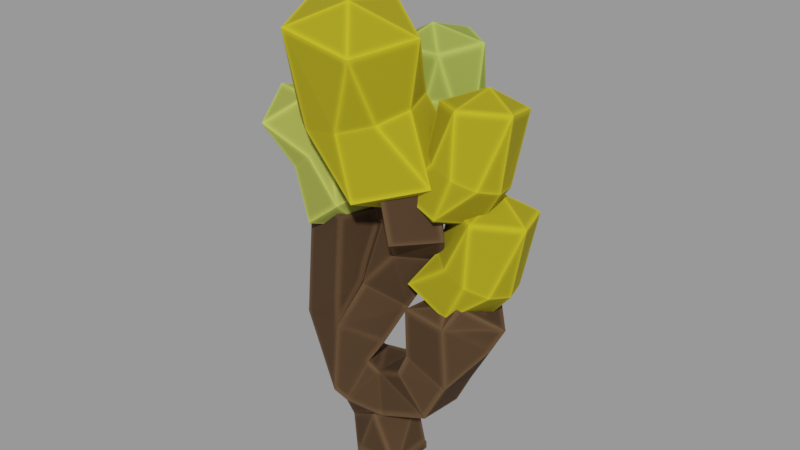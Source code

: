 # Source: low_poly_fire_tree_01fc120f-7a24-4b97-b8af-ad42215e25c2.blend  (saved by Blender 3.3.6; exported with 4.5.12 LTS)
import bpy
from mathutils import Matrix  # noqa: F401  (used for matrix-valued properties, if any)

bpy.ops.wm.read_factory_settings(use_empty=True)
scene = bpy.context.scene
scene.name = 'upload'

# ---- collections
col_low_poly_fire_tree = bpy.data.collections.new('Low Poly Fire Tree'); scene.collection.children.link(col_low_poly_fire_tree)

# ---- materials (node trees are filled in below, after node groups)
mat_lp_wood = bpy.data.materials.new('LP_wood')
mat_lp_wood.use_transparent_shadow = False
mat_lp_bark = bpy.data.materials.new('LP_bark')
mat_lp_bark.use_transparent_shadow = False

# ---- material node trees
mat_lp_wood.use_nodes = True; mat_lp_wood.node_tree.nodes.clear()
_N = mat_lp_wood.node_tree.nodes; _L = mat_lp_wood.node_tree.links
n0 = _N.new('ShaderNodeOutputMaterial'); n0.name = 'Material Output'; n0.location = (1722, 300)
n1 = _N.new('ShaderNodeValToRGB'); n1.name = 'ColorRamp'; n1.location = (505, 352)
while len(n1.color_ramp.elements) > 1: n1.color_ramp.elements.remove(n1.color_ramp.elements[-1])
n1.color_ramp.elements[0].position = 0.9672; n1.color_ramp.elements[0].color = (1.0, 1.0, 1.0, 1.0)
_e = n1.color_ramp.elements.new(1.0); _e.color = (0.0, 0.0, 0.0, 1.0)
n2 = _N.new('ShaderNodeVectorMath'); n2.name = 'Vector Math'; n2.location = (332, 352)
n2.operation = 'DOT_PRODUCT'
n3 = _N.new('ShaderNodeBevel'); n3.name = 'Bevel'; n3.location = (150, 354)
n3.samples = 8
n3.inputs[0].default_value = 0.1
n4 = _N.new('ShaderNodeNewGeometry'); n4.name = 'Geometry'; n4.location = (-65, 231)
n5 = _N.new('ShaderNodeObjectInfo'); n5.name = 'Object Info'; n5.location = (327, -78)
n6 = _N.new('ShaderNodeHueSaturation'); n6.name = 'Hue Saturation Value'; n6.location = (1175, 297)
n6.inputs[2].default_value = 0.6
n7 = _N.new('ShaderNodeBump'); n7.name = 'Bump'; n7.location = (1180, 82)
n7.inputs[0].default_value = 0.1
n7.inputs[1].default_value = 1.0
n7.inputs[2].default_value = 1.0
n8 = _N.new('ShaderNodeBsdfPrincipled'); n8.name = 'Principled BSDF'; n8.location = (1380, 296)
n8.distribution = 'GGX'
n8.subsurface_method = 'BURLEY'
n8.inputs[2].default_value = 0.9
n8.inputs[3].default_value = 1.45
n8.inputs[13].default_value = 0.2
n8.inputs[27].default_value = (0.0, 0.0, 0.0, 1.0)
n8.inputs[28].default_value = 1.0
n9 = _N.new('ShaderNodeMix'); n9.name = 'Mix'; n9.location = (834, 309)
n9.data_type = 'RGBA'
n9.blend_type = 'MULTIPLY'
n9.inputs[0].default_value = 0.4
n10 = _N.new('ShaderNodeValToRGB'); n10.name = 'ColorRamp.001'; n10.location = (507, -80)
n10.color_ramp.interpolation = 'EASE'
while len(n10.color_ramp.elements) > 1: n10.color_ramp.elements.remove(n10.color_ramp.elements[-1])
n10.color_ramp.elements[0].position = 0.0; n10.color_ramp.elements[0].color = (0.5201, 1.0, 0.1668, 1.0)
_e = n10.color_ramp.elements.new(0.2136); _e.color = (0.8972, 1.0, 0.1672, 1.0)
_e = n10.color_ramp.elements.new(0.4659); _e.color = (0.3979, 1.0, 0.2372, 1.0)
_e = n10.color_ramp.elements.new(0.7409); _e.color = (1.0, 0.8394, 0.02487, 1.0)
_L.new(n2.outputs[1], n1.inputs[0])
_L.new(n3.outputs[0], n2.inputs[0])
_L.new(n4.outputs[1], n2.inputs[1])
_L.new(n1.outputs[0], n9.inputs[7])
_L.new(n4.outputs[1], n3.inputs[1])
_L.new(n9.outputs[2], n6.inputs[4])
_L.new(n9.outputs[2], n7.inputs[3])
_L.new(n8.outputs[0], n0.inputs[0])
_L.new(n6.outputs[0], n8.inputs[0])
_L.new(n5.outputs[5], n10.inputs[0])
_L.new(n10.outputs[0], n9.inputs[6])
n0.is_active_output = True
mat_lp_bark.use_nodes = True; mat_lp_bark.node_tree.nodes.clear()
_N = mat_lp_bark.node_tree.nodes; _L = mat_lp_bark.node_tree.links
n0 = _N.new('ShaderNodeOutputMaterial'); n0.name = 'Material Output'; n0.location = (1722, 300)
n1 = _N.new('ShaderNodeValToRGB'); n1.name = 'ColorRamp'; n1.location = (505, 352)
while len(n1.color_ramp.elements) > 1: n1.color_ramp.elements.remove(n1.color_ramp.elements[-1])
n1.color_ramp.elements[0].position = 0.9672; n1.color_ramp.elements[0].color = (1.0, 1.0, 1.0, 1.0)
_e = n1.color_ramp.elements.new(1.0); _e.color = (0.0, 0.0, 0.0, 1.0)
n2 = _N.new('ShaderNodeVectorMath'); n2.name = 'Vector Math'; n2.location = (332, 352)
n2.operation = 'DOT_PRODUCT'
n3 = _N.new('ShaderNodeBevel'); n3.name = 'Bevel'; n3.location = (150, 354)
n3.samples = 8
n3.inputs[0].default_value = 0.1
n4 = _N.new('ShaderNodeNewGeometry'); n4.name = 'Geometry'; n4.location = (-65, 231)
n5 = _N.new('ShaderNodeHueSaturation'); n5.name = 'Hue Saturation Value'; n5.location = (1175, 297)
n5.inputs[2].default_value = 0.4
n6 = _N.new('ShaderNodeBump'); n6.name = 'Bump'; n6.location = (1180, 82)
n6.inputs[0].default_value = 0.1
n6.inputs[1].default_value = 1.0
n6.inputs[2].default_value = 1.0
n7 = _N.new('ShaderNodeBsdfPrincipled'); n7.name = 'Principled BSDF'; n7.location = (1380, 296)
n7.distribution = 'GGX'
n7.subsurface_method = 'BURLEY'
n7.inputs[2].default_value = 0.9
n7.inputs[3].default_value = 1.45
n7.inputs[13].default_value = 0.2
n7.inputs[27].default_value = (0.0, 0.0, 0.0, 1.0)
n7.inputs[28].default_value = 1.0
n8 = _N.new('ShaderNodeObjectInfo'); n8.name = 'Object Info'; n8.location = (316, 88)
n9 = _N.new('ShaderNodeValToRGB'); n9.name = 'ColorRamp.001'; n9.location = (495, 86)
n9.color_ramp.interpolation = 'CONSTANT'
while len(n9.color_ramp.elements) > 1: n9.color_ramp.elements.remove(n9.color_ramp.elements[-1])
n9.color_ramp.elements[0].position = 0.0; n9.color_ramp.elements[0].color = (0.5201, 1.0, 0.1668, 1.0)
_e = n9.color_ramp.elements.new(0.3818); _e.color = (0.8972, 1.0, 0.1672, 1.0)
_e = n9.color_ramp.elements.new(0.7409); _e.color = (1.0, 0.6678, 0.06081, 1.0)
n10 = _N.new('ShaderNodeMix'); n10.name = 'Mix'; n10.location = (834, 309)
n10.data_type = 'RGBA'
n10.blend_type = 'MULTIPLY'
n10.inputs[0].default_value = 0.4
n10.inputs[6].default_value = (0.2735, 0.1542, 0.0757, 1.0)
_L.new(n2.outputs[1], n1.inputs[0])
_L.new(n3.outputs[0], n2.inputs[0])
_L.new(n4.outputs[1], n2.inputs[1])
_L.new(n1.outputs[0], n10.inputs[7])
_L.new(n4.outputs[1], n3.inputs[1])
_L.new(n10.outputs[2], n5.inputs[4])
_L.new(n10.outputs[2], n6.inputs[3])
_L.new(n7.outputs[0], n0.inputs[0])
_L.new(n5.outputs[0], n7.inputs[0])
_L.new(n8.outputs[5], n9.inputs[0])
n0.is_active_output = True

# ---- meshes
me_icosphere_040 = bpy.data.meshes.new('Icosphere.040')
me_icosphere_040.from_pydata([(0.0, 0.0, -1.0), (0.7236, -0.5257, -0.4472), (-0.2764, -0.8506, -0.4472), (-0.8944, 0.0, -0.4472), (-0.2764, 0.8506, -0.4472), (0.7236, 0.5257, -0.4472), (0.2872, -0.8185, 1.991), (-0.6822, -0.5784, 1.662), (-0.6782, 0.4234, 1.343), (0.2936, 0.8025, 1.475), (0.8903, 0.03493, 1.875), (0.02423, 0.181, 1.992), (0.1546, -1.123, 0.4965), (-0.3454, -0.9603, 0.4965), (-0.6544, -0.5349, 0.4965), (-0.6544, -0.00923, 0.4965), (0.9636, -0.5349, 0.4965), (0.6546, -0.9603, 0.4965), (0.1546, 0.5786, 0.4965), (-0.3454, 0.4161, 0.4965), (0.6546, 0.4161, 0.4965), (0.9636, -0.00923, 0.4965)], [], [(0, 1, 2), (1, 0, 5), (0, 2, 3), (0, 3, 4), (0, 4, 5), (16, 21, 10), (2, 1, 17, 12), (3, 2, 13, 14), (19, 15, 8), (20, 18, 9), (1, 16, 17), (2, 12, 13), (3, 14, 15), (19, 8, 9, 18), (20, 9, 10, 21), (6, 10, 11), (7, 6, 11), (8, 7, 11), (9, 8, 11), (10, 9, 11), (4, 19, 18), (13, 12, 6, 7), (15, 14, 7, 8), (12, 17, 6), (17, 16, 10, 6), (14, 13, 7), (4, 3, 15, 19), (5, 20, 21), (5, 4, 18, 20), (1, 5, 21, 16)])
_uv = me_icosphere_040.uv_layers.new(name='UVMap')
_uv.uv.foreach_set('vector', [0.1818, 0.0, 0.2727, 0.1575, 0.09091, 0.1575, 0.2727, 0.1575, 0.3636, 0.0, 0.4545, 0.1575, 0.9091, 0.0, 1.0, 0.1575, 0.8182, 0.1575, 0.7273, 0.0, 0.8182, 0.1575, 0.6364, 0.1575, 0.5455, 0.0, 0.6364, 0.1575, 0.4545, 0.1575, 0.3182, 0.2362, 0.4091, 0.2362, 0.3636, 0.3149, 0.09091, 0.1575, 0.2727, 0.1575, 0.2273, 0.2362, 0.1364, 0.2362, 0.8182, 0.1575, 1.0, 0.1575, 0.9545, 0.2362, 0.8636, 0.2362, 0.6818, 0.2362, 0.7727, 0.2362, 0.7273, 0.3149, 0.5, 0.2362, 0.5909, 0.2362, 0.5455, 0.3149, 0.2727, 0.1575, 0.3182, 0.2362, 0.2273, 0.2362, 0.09091, 0.1575, 0.1364, 0.2362, 0.04546, 0.2362, 0.8182, 0.1575, 0.8636, 0.2362, 0.7727, 0.2362, 0.6818, 0.2362, 0.7273, 0.3149, 0.5455, 0.3149, 0.5909, 0.2362, 0.5, 0.2362, 0.5455, 0.3149, 0.3636, 0.3149, 0.4091, 0.2362, 0.1818, 0.3149, 0.3636, 0.3149, 0.2727, 0.4724, 0.0, 0.3149, 0.1818, 0.3149, 0.09091, 0.4724, 0.7273, 0.3149, 0.9091, 0.3149, 0.8182, 0.4724, 0.5455, 0.3149, 0.7273, 0.3149, 0.6364, 0.4724, 0.3636, 0.3149, 0.5455, 0.3149, 0.4545, 0.4724, 0.6364, 0.1575, 0.6818, 0.2362, 0.5909, 0.2362, 0.04546, 0.2362, 0.1364, 0.2362, 0.1818, 0.3149, 0.0, 0.3149, 0.7727, 0.2362, 0.8636, 0.2362, 0.9091, 0.3149, 0.7273, 0.3149, 0.1364, 0.2362, 0.2273, 0.2362, 0.1818, 0.3149, 0.2273, 0.2362, 0.3182, 0.2362, 0.3636, 0.3149, 0.1818, 0.3149, 0.8636, 0.2362, 0.9545, 0.2362, 0.9091, 0.3149, 0.6364, 0.1575, 0.8182, 0.1575, 0.7727, 0.2362, 0.6818, 0.2362, 0.4545, 0.1575, 0.5, 0.2362, 0.4091, 0.2362, 0.4545, 0.1575, 0.6364, 0.1575, 0.5909, 0.2362, 0.5, 0.2362, 0.2727, 0.1575, 0.4545, 0.1575, 0.4091, 0.2362, 0.3182, 0.2362])
me_icosphere_040.materials.append(mat_lp_wood)
me_icosphere_040.update()
me_icosphere_039 = bpy.data.meshes.new('Icosphere.039')
me_icosphere_039.from_pydata([(0.0, 0.0, -1.0), (0.7236, -0.5257, -0.4472), (-0.2764, -0.8506, -0.4472), (-0.8944, 0.0, -0.4472), (-0.2764, 0.8506, -0.4472), (0.7236, 0.5257, -0.4472), (0.2872, -0.8185, 1.991), (-0.6822, -0.5784, 1.662), (-0.6782, 0.4234, 1.343), (0.2936, 0.8025, 1.475), (0.8903, 0.03493, 1.875), (0.02423, 0.181, 1.992), (0.1546, -1.123, 0.4965), (-0.3454, -0.9603, 0.4965), (-0.6544, -0.5349, 0.4965), (-0.6544, -0.00923, 0.4965), (0.9636, -0.5349, 0.4965), (0.6546, -0.9603, 0.4965), (0.1546, 0.5786, 0.4965), (-0.3454, 0.4161, 0.4965), (0.6546, 0.4161, 0.4965), (0.9636, -0.00923, 0.4965)], [], [(0, 1, 2), (1, 0, 5), (0, 2, 3), (0, 3, 4), (0, 4, 5), (16, 21, 10), (2, 1, 17, 12), (3, 2, 13, 14), (19, 15, 8), (20, 18, 9), (1, 16, 17), (2, 12, 13), (3, 14, 15), (19, 8, 9, 18), (20, 9, 10, 21), (6, 10, 11), (7, 6, 11), (8, 7, 11), (9, 8, 11), (10, 9, 11), (4, 19, 18), (13, 12, 6, 7), (15, 14, 7, 8), (12, 17, 6), (17, 16, 10, 6), (14, 13, 7), (4, 3, 15, 19), (5, 20, 21), (5, 4, 18, 20), (1, 5, 21, 16)])
_uv = me_icosphere_039.uv_layers.new(name='UVMap')
_uv.uv.foreach_set('vector', [0.1818, 0.0, 0.2727, 0.1575, 0.09091, 0.1575, 0.2727, 0.1575, 0.3636, 0.0, 0.4545, 0.1575, 0.9091, 0.0, 1.0, 0.1575, 0.8182, 0.1575, 0.7273, 0.0, 0.8182, 0.1575, 0.6364, 0.1575, 0.5455, 0.0, 0.6364, 0.1575, 0.4545, 0.1575, 0.3182, 0.2362, 0.4091, 0.2362, 0.3636, 0.3149, 0.09091, 0.1575, 0.2727, 0.1575, 0.2273, 0.2362, 0.1364, 0.2362, 0.8182, 0.1575, 1.0, 0.1575, 0.9545, 0.2362, 0.8636, 0.2362, 0.6818, 0.2362, 0.7727, 0.2362, 0.7273, 0.3149, 0.5, 0.2362, 0.5909, 0.2362, 0.5455, 0.3149, 0.2727, 0.1575, 0.3182, 0.2362, 0.2273, 0.2362, 0.09091, 0.1575, 0.1364, 0.2362, 0.04546, 0.2362, 0.8182, 0.1575, 0.8636, 0.2362, 0.7727, 0.2362, 0.6818, 0.2362, 0.7273, 0.3149, 0.5455, 0.3149, 0.5909, 0.2362, 0.5, 0.2362, 0.5455, 0.3149, 0.3636, 0.3149, 0.4091, 0.2362, 0.1818, 0.3149, 0.3636, 0.3149, 0.2727, 0.4724, 0.0, 0.3149, 0.1818, 0.3149, 0.09091, 0.4724, 0.7273, 0.3149, 0.9091, 0.3149, 0.8182, 0.4724, 0.5455, 0.3149, 0.7273, 0.3149, 0.6364, 0.4724, 0.3636, 0.3149, 0.5455, 0.3149, 0.4545, 0.4724, 0.6364, 0.1575, 0.6818, 0.2362, 0.5909, 0.2362, 0.04546, 0.2362, 0.1364, 0.2362, 0.1818, 0.3149, 0.0, 0.3149, 0.7727, 0.2362, 0.8636, 0.2362, 0.9091, 0.3149, 0.7273, 0.3149, 0.1364, 0.2362, 0.2273, 0.2362, 0.1818, 0.3149, 0.2273, 0.2362, 0.3182, 0.2362, 0.3636, 0.3149, 0.1818, 0.3149, 0.8636, 0.2362, 0.9545, 0.2362, 0.9091, 0.3149, 0.6364, 0.1575, 0.8182, 0.1575, 0.7727, 0.2362, 0.6818, 0.2362, 0.4545, 0.1575, 0.5, 0.2362, 0.4091, 0.2362, 0.4545, 0.1575, 0.6364, 0.1575, 0.5909, 0.2362, 0.5, 0.2362, 0.2727, 0.1575, 0.4545, 0.1575, 0.4091, 0.2362, 0.3182, 0.2362])
me_icosphere_039.materials.append(mat_lp_wood)
me_icosphere_039.update()
me_icosphere_038 = bpy.data.meshes.new('Icosphere.038')
me_icosphere_038.from_pydata([(0.0, 0.0, -1.0), (0.7236, -0.5257, -0.4472), (-0.2764, -0.8506, -0.4472), (-0.8944, 0.0, -0.4472), (-0.2764, 0.8506, -0.4472), (0.7236, 0.5257, -0.4472), (0.2872, -0.8185, 1.991), (-0.6822, -0.5784, 1.662), (-0.6782, 0.4234, 1.343), (0.2936, 0.8025, 1.475), (0.8903, 0.03493, 1.875), (0.02423, 0.181, 1.992), (0.1546, -1.123, 0.4965), (-0.3454, -0.9603, 0.4965), (-0.6544, -0.5349, 0.4965), (-0.6544, -0.00923, 0.4965), (0.9636, -0.5349, 0.4965), (0.6546, -0.9603, 0.4965), (0.1546, 0.5786, 0.4965), (-0.3454, 0.4161, 0.4965), (0.6546, 0.4161, 0.4965), (0.9636, -0.00923, 0.4965)], [], [(0, 1, 2), (1, 0, 5), (0, 2, 3), (0, 3, 4), (0, 4, 5), (16, 21, 10), (2, 1, 17, 12), (3, 2, 13, 14), (19, 15, 8), (20, 18, 9), (1, 16, 17), (2, 12, 13), (3, 14, 15), (19, 8, 9, 18), (20, 9, 10, 21), (6, 10, 11), (7, 6, 11), (8, 7, 11), (9, 8, 11), (10, 9, 11), (4, 19, 18), (13, 12, 6, 7), (15, 14, 7, 8), (12, 17, 6), (17, 16, 10, 6), (14, 13, 7), (4, 3, 15, 19), (5, 20, 21), (5, 4, 18, 20), (1, 5, 21, 16)])
_uv = me_icosphere_038.uv_layers.new(name='UVMap')
_uv.uv.foreach_set('vector', [0.1818, 0.0, 0.2727, 0.1575, 0.09091, 0.1575, 0.2727, 0.1575, 0.3636, 0.0, 0.4545, 0.1575, 0.9091, 0.0, 1.0, 0.1575, 0.8182, 0.1575, 0.7273, 0.0, 0.8182, 0.1575, 0.6364, 0.1575, 0.5455, 0.0, 0.6364, 0.1575, 0.4545, 0.1575, 0.3182, 0.2362, 0.4091, 0.2362, 0.3636, 0.3149, 0.09091, 0.1575, 0.2727, 0.1575, 0.2273, 0.2362, 0.1364, 0.2362, 0.8182, 0.1575, 1.0, 0.1575, 0.9545, 0.2362, 0.8636, 0.2362, 0.6818, 0.2362, 0.7727, 0.2362, 0.7273, 0.3149, 0.5, 0.2362, 0.5909, 0.2362, 0.5455, 0.3149, 0.2727, 0.1575, 0.3182, 0.2362, 0.2273, 0.2362, 0.09091, 0.1575, 0.1364, 0.2362, 0.04546, 0.2362, 0.8182, 0.1575, 0.8636, 0.2362, 0.7727, 0.2362, 0.6818, 0.2362, 0.7273, 0.3149, 0.5455, 0.3149, 0.5909, 0.2362, 0.5, 0.2362, 0.5455, 0.3149, 0.3636, 0.3149, 0.4091, 0.2362, 0.1818, 0.3149, 0.3636, 0.3149, 0.2727, 0.4724, 0.0, 0.3149, 0.1818, 0.3149, 0.09091, 0.4724, 0.7273, 0.3149, 0.9091, 0.3149, 0.8182, 0.4724, 0.5455, 0.3149, 0.7273, 0.3149, 0.6364, 0.4724, 0.3636, 0.3149, 0.5455, 0.3149, 0.4545, 0.4724, 0.6364, 0.1575, 0.6818, 0.2362, 0.5909, 0.2362, 0.04546, 0.2362, 0.1364, 0.2362, 0.1818, 0.3149, 0.0, 0.3149, 0.7727, 0.2362, 0.8636, 0.2362, 0.9091, 0.3149, 0.7273, 0.3149, 0.1364, 0.2362, 0.2273, 0.2362, 0.1818, 0.3149, 0.2273, 0.2362, 0.3182, 0.2362, 0.3636, 0.3149, 0.1818, 0.3149, 0.8636, 0.2362, 0.9545, 0.2362, 0.9091, 0.3149, 0.6364, 0.1575, 0.8182, 0.1575, 0.7727, 0.2362, 0.6818, 0.2362, 0.4545, 0.1575, 0.5, 0.2362, 0.4091, 0.2362, 0.4545, 0.1575, 0.6364, 0.1575, 0.5909, 0.2362, 0.5, 0.2362, 0.2727, 0.1575, 0.4545, 0.1575, 0.4091, 0.2362, 0.3182, 0.2362])
me_icosphere_038.materials.append(mat_lp_wood)
me_icosphere_038.update()
me_icosphere_037 = bpy.data.meshes.new('Icosphere.037')
me_icosphere_037.from_pydata([(0.0, 0.0, -1.0), (0.7236, -0.5257, -0.4472), (-0.2764, -0.8506, -0.4472), (-0.8944, 0.0, -0.4472), (-0.2764, 0.8506, -0.4472), (0.7236, 0.5257, -0.4472), (0.2872, -0.8185, 1.991), (-0.6822, -0.5784, 1.662), (-0.6782, 0.4234, 1.343), (0.2936, 0.8025, 1.475), (0.8903, 0.03493, 1.875), (0.02423, 0.181, 1.992), (0.1546, -1.123, 0.4965), (-0.3454, -0.9603, 0.4965), (-0.6544, -0.5349, 0.4965), (-0.6544, -0.00923, 0.4965), (0.9636, -0.5349, 0.4965), (0.6546, -0.9603, 0.4965), (0.1546, 0.5786, 0.4965), (-0.3454, 0.4161, 0.4965), (0.6546, 0.4161, 0.4965), (0.9636, -0.00923, 0.4965)], [], [(0, 1, 2), (1, 0, 5), (0, 2, 3), (0, 3, 4), (0, 4, 5), (16, 21, 10), (2, 1, 17, 12), (3, 2, 13, 14), (19, 15, 8), (20, 18, 9), (1, 16, 17), (2, 12, 13), (3, 14, 15), (19, 8, 9, 18), (20, 9, 10, 21), (6, 10, 11), (7, 6, 11), (8, 7, 11), (9, 8, 11), (10, 9, 11), (4, 19, 18), (13, 12, 6, 7), (15, 14, 7, 8), (12, 17, 6), (17, 16, 10, 6), (14, 13, 7), (4, 3, 15, 19), (5, 20, 21), (5, 4, 18, 20), (1, 5, 21, 16)])
_uv = me_icosphere_037.uv_layers.new(name='UVMap')
_uv.uv.foreach_set('vector', [0.1818, 0.0, 0.2727, 0.1575, 0.09091, 0.1575, 0.2727, 0.1575, 0.3636, 0.0, 0.4545, 0.1575, 0.9091, 0.0, 1.0, 0.1575, 0.8182, 0.1575, 0.7273, 0.0, 0.8182, 0.1575, 0.6364, 0.1575, 0.5455, 0.0, 0.6364, 0.1575, 0.4545, 0.1575, 0.3182, 0.2362, 0.4091, 0.2362, 0.3636, 0.3149, 0.09091, 0.1575, 0.2727, 0.1575, 0.2273, 0.2362, 0.1364, 0.2362, 0.8182, 0.1575, 1.0, 0.1575, 0.9545, 0.2362, 0.8636, 0.2362, 0.6818, 0.2362, 0.7727, 0.2362, 0.7273, 0.3149, 0.5, 0.2362, 0.5909, 0.2362, 0.5455, 0.3149, 0.2727, 0.1575, 0.3182, 0.2362, 0.2273, 0.2362, 0.09091, 0.1575, 0.1364, 0.2362, 0.04546, 0.2362, 0.8182, 0.1575, 0.8636, 0.2362, 0.7727, 0.2362, 0.6818, 0.2362, 0.7273, 0.3149, 0.5455, 0.3149, 0.5909, 0.2362, 0.5, 0.2362, 0.5455, 0.3149, 0.3636, 0.3149, 0.4091, 0.2362, 0.1818, 0.3149, 0.3636, 0.3149, 0.2727, 0.4724, 0.0, 0.3149, 0.1818, 0.3149, 0.09091, 0.4724, 0.7273, 0.3149, 0.9091, 0.3149, 0.8182, 0.4724, 0.5455, 0.3149, 0.7273, 0.3149, 0.6364, 0.4724, 0.3636, 0.3149, 0.5455, 0.3149, 0.4545, 0.4724, 0.6364, 0.1575, 0.6818, 0.2362, 0.5909, 0.2362, 0.04546, 0.2362, 0.1364, 0.2362, 0.1818, 0.3149, 0.0, 0.3149, 0.7727, 0.2362, 0.8636, 0.2362, 0.9091, 0.3149, 0.7273, 0.3149, 0.1364, 0.2362, 0.2273, 0.2362, 0.1818, 0.3149, 0.2273, 0.2362, 0.3182, 0.2362, 0.3636, 0.3149, 0.1818, 0.3149, 0.8636, 0.2362, 0.9545, 0.2362, 0.9091, 0.3149, 0.6364, 0.1575, 0.8182, 0.1575, 0.7727, 0.2362, 0.6818, 0.2362, 0.4545, 0.1575, 0.5, 0.2362, 0.4091, 0.2362, 0.4545, 0.1575, 0.6364, 0.1575, 0.5909, 0.2362, 0.5, 0.2362, 0.2727, 0.1575, 0.4545, 0.1575, 0.4091, 0.2362, 0.3182, 0.2362])
me_icosphere_037.materials.append(mat_lp_wood)
me_icosphere_037.update()
me_icosphere_036 = bpy.data.meshes.new('Icosphere.036')
me_icosphere_036.from_pydata([(0.0, 0.0, -1.0), (0.7236, -0.5257, -0.4472), (-0.2764, -0.8506, -0.4472), (-0.8944, 0.0, -0.4472), (-0.2764, 0.8506, -0.4472), (0.7236, 0.5257, -0.4472), (0.2764, -0.8506, 1.662), (-0.7236, -0.5257, 1.662), (-0.7236, 0.5257, 1.662), (0.2764, 0.8506, 1.662), (0.8944, 0.0, 1.662), (0.0, 0.0, 2.215), (-0.2701, -0.8583, 0.6312), (-0.7701, -0.6958, 0.6312), (-1.079, -0.2705, 0.6312), (-1.079, 0.2552, 0.6312), (0.5389, -0.2705, 0.6312), (0.2299, -0.6958, 0.6312), (-0.2701, 0.843, 0.6312), (-0.7701, 0.6805, 0.6312), (0.2299, 0.6805, 0.6312), (0.5389, 0.2552, 0.6312)], [], [(0, 1, 2), (1, 0, 5), (0, 2, 3), (0, 3, 4), (0, 4, 5), (16, 21, 10), (2, 1, 17, 12), (3, 2, 13, 14), (19, 15, 8), (20, 18, 9), (1, 16, 17), (2, 12, 13), (3, 14, 15), (19, 8, 9, 18), (20, 9, 10, 21), (6, 10, 11), (7, 6, 11), (8, 7, 11), (9, 8, 11), (10, 9, 11), (4, 19, 18), (13, 12, 6, 7), (15, 14, 7, 8), (12, 17, 6), (17, 16, 10, 6), (14, 13, 7), (4, 3, 15, 19), (5, 20, 21), (5, 4, 18, 20), (1, 5, 21, 16)])
_uv = me_icosphere_036.uv_layers.new(name='UVMap')
_uv.uv.foreach_set('vector', [0.1818, 0.0, 0.2727, 0.1575, 0.09091, 0.1575, 0.2727, 0.1575, 0.3636, 0.0, 0.4545, 0.1575, 0.9091, 0.0, 1.0, 0.1575, 0.8182, 0.1575, 0.7273, 0.0, 0.8182, 0.1575, 0.6364, 0.1575, 0.5455, 0.0, 0.6364, 0.1575, 0.4545, 0.1575, 0.3182, 0.2362, 0.4091, 0.2362, 0.3636, 0.3149, 0.09091, 0.1575, 0.2727, 0.1575, 0.2273, 0.2362, 0.1364, 0.2362, 0.8182, 0.1575, 1.0, 0.1575, 0.9545, 0.2362, 0.8636, 0.2362, 0.6818, 0.2362, 0.7727, 0.2362, 0.7273, 0.3149, 0.5, 0.2362, 0.5909, 0.2362, 0.5455, 0.3149, 0.2727, 0.1575, 0.3182, 0.2362, 0.2273, 0.2362, 0.09091, 0.1575, 0.1364, 0.2362, 0.04546, 0.2362, 0.8182, 0.1575, 0.8636, 0.2362, 0.7727, 0.2362, 0.6818, 0.2362, 0.7273, 0.3149, 0.5455, 0.3149, 0.5909, 0.2362, 0.5, 0.2362, 0.5455, 0.3149, 0.3636, 0.3149, 0.4091, 0.2362, 0.1818, 0.3149, 0.3636, 0.3149, 0.2727, 0.4724, 0.0, 0.3149, 0.1818, 0.3149, 0.09091, 0.4724, 0.7273, 0.3149, 0.9091, 0.3149, 0.8182, 0.4724, 0.5455, 0.3149, 0.7273, 0.3149, 0.6364, 0.4724, 0.3636, 0.3149, 0.5455, 0.3149, 0.4545, 0.4724, 0.6364, 0.1575, 0.6818, 0.2362, 0.5909, 0.2362, 0.04546, 0.2362, 0.1364, 0.2362, 0.1818, 0.3149, 0.0, 0.3149, 0.7727, 0.2362, 0.8636, 0.2362, 0.9091, 0.3149, 0.7273, 0.3149, 0.1364, 0.2362, 0.2273, 0.2362, 0.1818, 0.3149, 0.2273, 0.2362, 0.3182, 0.2362, 0.3636, 0.3149, 0.1818, 0.3149, 0.8636, 0.2362, 0.9545, 0.2362, 0.9091, 0.3149, 0.6364, 0.1575, 0.8182, 0.1575, 0.7727, 0.2362, 0.6818, 0.2362, 0.4545, 0.1575, 0.5, 0.2362, 0.4091, 0.2362, 0.4545, 0.1575, 0.6364, 0.1575, 0.5909, 0.2362, 0.5, 0.2362, 0.2727, 0.1575, 0.4545, 0.1575, 0.4091, 0.2362, 0.3182, 0.2362])
me_icosphere_036.materials.append(mat_lp_wood)
me_icosphere_036.update()
me_cube_009 = bpy.data.meshes.new('Cube.009')
me_cube_009.from_pydata([(0.0, 0.0, 0.1198), (-0.5555, -0.1149, 0.9066), (-0.5237, -5.727e-08, 2.548), (0.003679, 0.2997, 2.129), (-0.05489, 0.1478, 3.173), (-0.2539, 0.09858, 0.5495), (0.4567, 2.536e-08, 0.8721), (0.8427, 0.2881, 1.803), (0.007047, 2.273e-08, -0.04933), (0.3153, -0.03053, 2.595), (0.2109, -0.06309, 3.203), (0.6391, 0.123, 1.345), (0.6131, 0.005222, 1.828), (-0.02561, 0.2238, 2.651), (0.08469, 0.4487, 2.808), (0.08145, 0.5477, 3.096)], [(5, 1), (1, 2), (1, 3), (13, 4), (0, 5), (5, 6), (11, 7), (8, 0), (3, 9), (9, 10), (6, 11), (11, 12), (3, 13), (13, 14), (14, 15)], [])
_uv = me_cube_009.uv_layers.new(name='UVMap')
_uv.uv.foreach_set('vector', [])
me_cube_009.materials.append(mat_lp_bark)
me_cube_009.update()

# ---- objects
ob_low_poly_fire_tree = bpy.data.objects.new('Low Poly Fire Tree', None)
ob_icosphere_030 = bpy.data.objects.new('Icosphere.030', me_icosphere_040)
ob_icosphere_029 = bpy.data.objects.new('Icosphere.029', me_icosphere_039)
ob_icosphere_028 = bpy.data.objects.new('Icosphere.028', me_icosphere_038)
ob_icosphere_027 = bpy.data.objects.new('Icosphere.027', me_icosphere_037)
ob_icosphere_026 = bpy.data.objects.new('Icosphere.026', me_icosphere_036)
ob_cube_006 = bpy.data.objects.new('Cube.006', me_cube_009)

# ---- transforms, parenting, visibility, modifiers, constraints
ob_low_poly_fire_tree.location = (0.0, 0.0, 0.0)
ob_low_poly_fire_tree.scale = (0.8803, 0.8803, 0.8803)
ob_icosphere_030.parent = ob_low_poly_fire_tree
ob_icosphere_030.matrix_parent_inverse = Matrix(((1.136, -0.0, 0.0, -0.0), (-0.0, 1.136, -0.0, 0.0), (0.0, -0.0, 1.136, -0.0), (-0.0, 0.0, -0.0, 1.0)))
ob_icosphere_030.location = (0.5569, 0.193, 2.992)
ob_icosphere_030.rotation_euler = (0.117, 0.3468, 0.8548)
ob_icosphere_030.scale = (0.4676, 0.4676, 0.4676)
ob_icosphere_029.parent = ob_low_poly_fire_tree
ob_icosphere_029.matrix_parent_inverse = Matrix(((1.136, -0.0, 0.0, -0.0), (-0.0, 1.136, -0.0, 0.0), (0.0, -0.0, 1.136, -0.0), (-0.0, 0.0, -0.0, 1.0)))
ob_icosphere_029.location = (0.03347, 0.6198, 3.241)
ob_icosphere_029.rotation_euler = (0.2402, 0.2638, 2.79)
ob_icosphere_029.scale = (0.4798, 0.4798, 0.4798)
ob_icosphere_028.parent = ob_low_poly_fire_tree
ob_icosphere_028.matrix_parent_inverse = Matrix(((1.136, -0.0, 0.0, -0.0), (-0.0, 1.136, -0.0, 0.0), (0.0, -0.0, 1.136, -0.0), (-0.0, 0.0, -0.0, 1.0)))
ob_icosphere_028.location = (0.5904, 0.325, 1.993)
ob_icosphere_028.rotation_euler = (0.2663, 0.3359, 0.9537)
ob_icosphere_028.scale = (0.4798, 0.4798, 0.4798)
ob_icosphere_027.parent = ob_low_poly_fire_tree
ob_icosphere_027.matrix_parent_inverse = Matrix(((1.136, -0.0, 0.0, -0.0), (-0.0, 1.136, -0.0, 0.0), (0.0, -0.0, 1.136, -0.0), (-0.0, 0.0, -0.0, 1.0)))
ob_icosphere_027.location = (0.02838, -0.02278, 3.294)
ob_icosphere_027.rotation_euler = (0.04406, 0.2382, -2.221)
ob_icosphere_027.scale = (0.6817, 0.6817, 0.6817)
ob_icosphere_026.parent = ob_low_poly_fire_tree
ob_icosphere_026.matrix_parent_inverse = Matrix(((1.136, -0.0, 0.0, -0.0), (-0.0, 1.136, -0.0, 0.0), (0.0, -0.0, 1.136, -0.0), (-0.0, 0.0, -0.0, 1.0)))
ob_icosphere_026.location = (-0.6205, 0.006027, 2.713)
ob_icosphere_026.rotation_euler = (0.1557, 0.6482, -2.836)
ob_icosphere_026.scale = (0.4798, 0.4798, 0.4798)
ob_cube_006.parent = ob_low_poly_fire_tree
ob_cube_006.matrix_parent_inverse = Matrix(((1.136, -0.0, 0.0, -0.0), (-0.0, 1.136, -0.0, 0.0), (0.0, -0.0, 1.136, -0.0), (-0.0, 0.0, -0.0, 1.0)))
ob_cube_006.location = (0.02352, 0.02214, -0.01666)
_m = ob_cube_006.modifiers.new('Skin', 'SKIN')

# ---- collection membership
scene.collection.objects.link(ob_low_poly_fire_tree)
scene.collection.objects.link(ob_icosphere_030)
scene.collection.objects.link(ob_icosphere_029)
scene.collection.objects.link(ob_icosphere_028)
scene.collection.objects.link(ob_icosphere_027)
scene.collection.objects.link(ob_icosphere_026)
scene.collection.objects.link(ob_cube_006)
col_low_poly_fire_tree.objects.link(ob_low_poly_fire_tree)
col_low_poly_fire_tree.objects.link(ob_icosphere_030)
col_low_poly_fire_tree.objects.link(ob_icosphere_029)
col_low_poly_fire_tree.objects.link(ob_icosphere_028)
col_low_poly_fire_tree.objects.link(ob_icosphere_027)
col_low_poly_fire_tree.objects.link(ob_icosphere_026)
col_low_poly_fire_tree.objects.link(ob_cube_006)

# ---- scene / render settings (as saved in the file)
scene.frame_start = 1; scene.frame_end = 250; scene.frame_set(1)
scene.render.engine = 'BLENDER_EEVEE_NEXT'
scene.render.image_settings.exr_codec = 'NONE'
scene.render.simplify_subdivision_render = 0
scene.render.simplify_child_particles_render = 0.0
scene.cycles.sampling_pattern = 'TABULATED_SOBOL'
scene.cycles.use_light_tree = False
scene.view_settings.view_transform = 'Filmic'
bpy.context.view_layer.update()

# ---- added for rendering (the .blend has no active camera and no usable light): camera, sun + grey world if the file has none
cam_auto = bpy.data.cameras.new('AutoCamera')
cam_auto.lens = 50.0
cam_auto.sensor_width = 36.0
cam_auto.clip_end = 1000.0
ob_auto_camera = bpy.data.objects.new('AutoCamera', cam_auto)
scene.collection.objects.link(ob_auto_camera)
ob_auto_camera.location = (5.9309, -6.93387, 7.12533)
ob_auto_camera.rotation_euler = (1.09748, -7.21219e-08, 0.694738)
scene.camera = ob_auto_camera
light_auto_sun = bpy.data.lights.new('AutoSun', 'SUN')
light_auto_sun.energy = 3.0
light_auto_sun.angle = 0.0523599
ob_auto_sun = bpy.data.objects.new('AutoSun', light_auto_sun)
scene.collection.objects.link(ob_auto_sun)
ob_auto_sun.rotation_euler = (0.872665, 0.174533, 0.523599)
if scene.world is None:
    world_auto = bpy.data.worlds.new('AutoWorld')
    world_auto.color = (0.3, 0.3, 0.3)
    scene.world = world_auto
bpy.context.view_layer.update()
